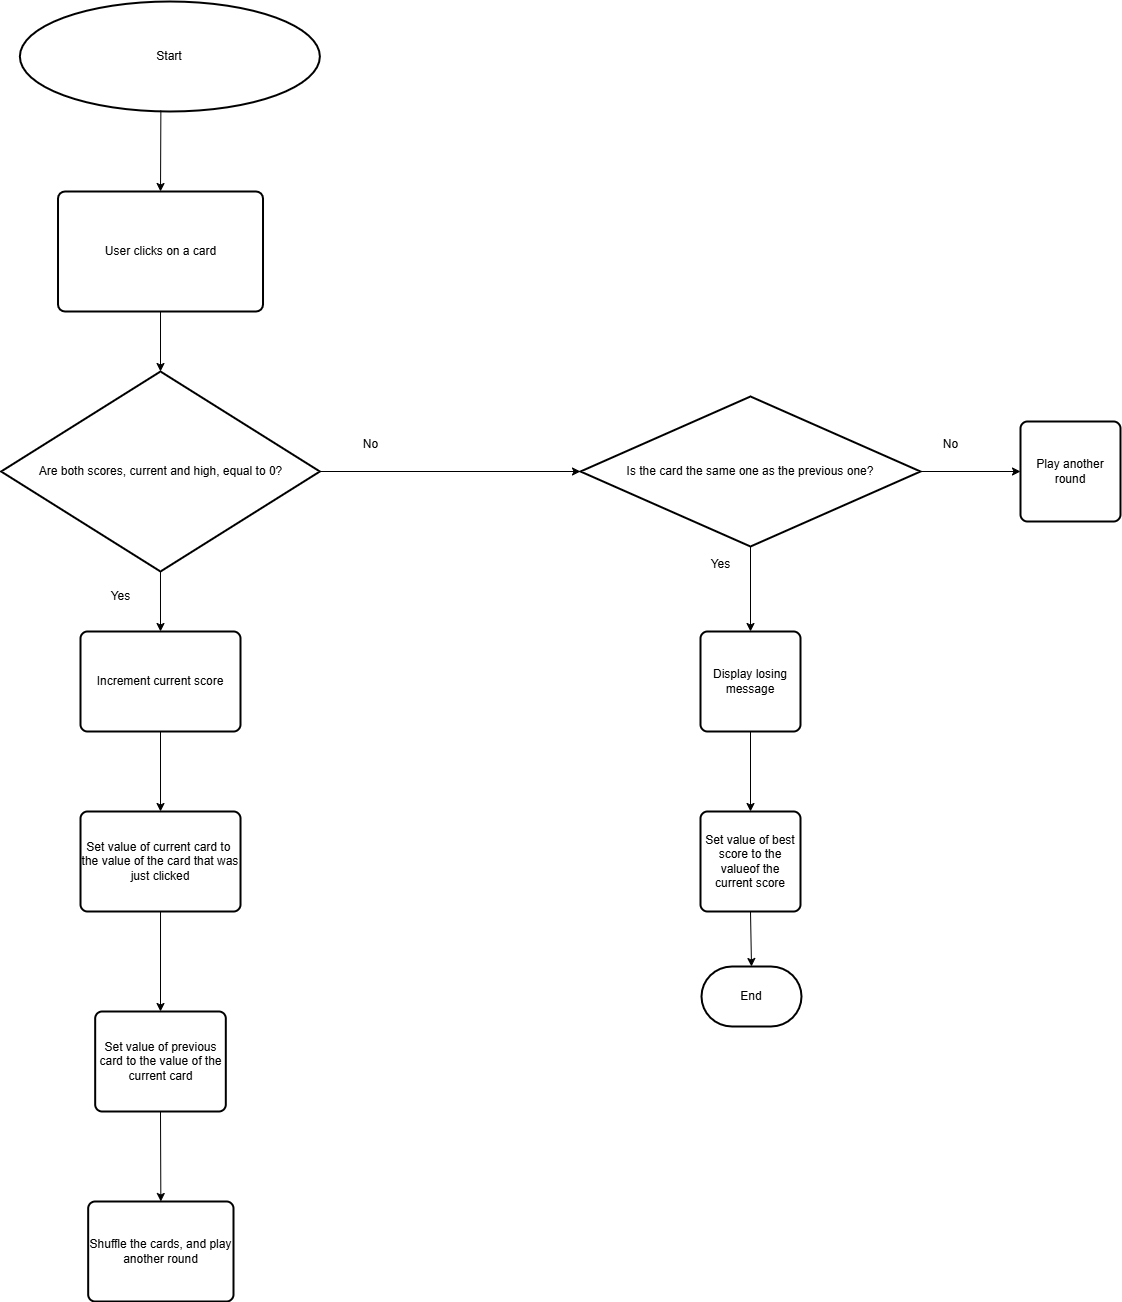

The diagram above was exported from draw.io. Its source (the exported page's mxGraphModel, read from the mxfile embedded in the PNG):
<mxGraphModel dx="1726" dy="1139" grid="1" gridSize="10" guides="1" tooltips="1" connect="1" arrows="1" fold="1" page="1" pageScale="1" pageWidth="1400" pageHeight="850" math="0" shadow="0">
  <root>
    <mxCell id="0" />
    <mxCell id="1" parent="0" />
    <mxCell id="2" value="Start" style="strokeWidth=2;html=1;shape=mxgraph.flowchart.start_1;whiteSpace=wrap;" vertex="1" parent="1">
      <mxGeometry x="269.37" y="10" width="300" height="110" as="geometry" />
    </mxCell>
    <mxCell id="8" value="&lt;span style=&quot;font-weight: normal;&quot;&gt;User clicks on a card&lt;/span&gt;" style="rounded=1;whiteSpace=wrap;html=1;absoluteArcSize=1;arcSize=14;strokeWidth=2;fontStyle=1" vertex="1" parent="1">
      <mxGeometry x="307.51" y="200" width="205" height="120" as="geometry" />
    </mxCell>
    <mxCell id="9" value="Are both scores, current and high, equal to 0?" style="strokeWidth=2;html=1;shape=mxgraph.flowchart.decision;whiteSpace=wrap;" vertex="1" parent="1">
      <mxGeometry x="250.62" y="380" width="318.75" height="200" as="geometry" />
    </mxCell>
    <mxCell id="10" value="" style="endArrow=classic;html=1;exitX=0.5;exitY=1;exitDx=0;exitDy=0;entryX=0.5;entryY=0;entryDx=0;entryDy=0;entryPerimeter=0;" edge="1" parent="1" source="8" target="9">
      <mxGeometry width="50" height="50" relative="1" as="geometry">
        <mxPoint x="410" y="640" as="sourcePoint" />
        <mxPoint x="460" y="590" as="targetPoint" />
      </mxGeometry>
    </mxCell>
    <mxCell id="11" value="" style="endArrow=classic;html=1;exitX=0.5;exitY=1;exitDx=0;exitDy=0;exitPerimeter=0;entryX=0.5;entryY=0;entryDx=0;entryDy=0;" edge="1" parent="1" source="9" target="13">
      <mxGeometry width="50" height="50" relative="1" as="geometry">
        <mxPoint x="410" y="680" as="sourcePoint" />
        <mxPoint x="410" y="640" as="targetPoint" />
      </mxGeometry>
    </mxCell>
    <mxCell id="12" value="Yes" style="text;html=1;align=center;verticalAlign=middle;resizable=0;points=[];autosize=1;strokeColor=none;fillColor=none;" vertex="1" parent="1">
      <mxGeometry x="350" y="590" width="40" height="30" as="geometry" />
    </mxCell>
    <mxCell id="13" value="Increment current score" style="rounded=1;whiteSpace=wrap;html=1;absoluteArcSize=1;arcSize=14;strokeWidth=2;" vertex="1" parent="1">
      <mxGeometry x="330" y="640" width="160" height="100" as="geometry" />
    </mxCell>
    <mxCell id="18" value="" style="endArrow=classic;html=1;exitX=0.47;exitY=0.991;exitDx=0;exitDy=0;exitPerimeter=0;entryX=0.5;entryY=0;entryDx=0;entryDy=0;entryPerimeter=0;" edge="1" parent="1" source="2" target="8">
      <mxGeometry width="50" height="50" relative="1" as="geometry">
        <mxPoint x="350" y="200" as="sourcePoint" />
        <mxPoint x="400" y="150" as="targetPoint" />
      </mxGeometry>
    </mxCell>
    <mxCell id="19" value="" style="endArrow=classic;html=1;exitX=1;exitY=0.5;exitDx=0;exitDy=0;exitPerimeter=0;entryX=0;entryY=0.5;entryDx=0;entryDy=0;entryPerimeter=0;" edge="1" parent="1" source="9" target="27">
      <mxGeometry width="50" height="50" relative="1" as="geometry">
        <mxPoint x="670" y="490" as="sourcePoint" />
        <mxPoint x="760" y="480" as="targetPoint" />
      </mxGeometry>
    </mxCell>
    <mxCell id="20" value="No" style="text;html=1;align=center;verticalAlign=middle;resizable=0;points=[];autosize=1;strokeColor=none;fillColor=none;" vertex="1" parent="1">
      <mxGeometry x="600" y="438" width="40" height="30" as="geometry" />
    </mxCell>
    <mxCell id="24" value="" style="endArrow=classic;html=1;exitX=0.5;exitY=1;exitDx=0;exitDy=0;entryX=0.5;entryY=0;entryDx=0;entryDy=0;" edge="1" parent="1" source="13" target="26">
      <mxGeometry width="50" height="50" relative="1" as="geometry">
        <mxPoint x="390" y="830" as="sourcePoint" />
        <mxPoint x="410" y="790" as="targetPoint" />
      </mxGeometry>
    </mxCell>
    <mxCell id="26" value="Set value of current card to&amp;nbsp; the value of the card that was just clicked" style="rounded=1;whiteSpace=wrap;html=1;absoluteArcSize=1;arcSize=14;strokeWidth=2;" vertex="1" parent="1">
      <mxGeometry x="330.01" y="820" width="160.01" height="100" as="geometry" />
    </mxCell>
    <mxCell id="27" value="Is the card the same one as the previous one?" style="strokeWidth=2;html=1;shape=mxgraph.flowchart.decision;whiteSpace=wrap;" vertex="1" parent="1">
      <mxGeometry x="830" y="405" width="340" height="150" as="geometry" />
    </mxCell>
    <mxCell id="29" value="" style="endArrow=classic;html=1;exitX=0.5;exitY=1;exitDx=0;exitDy=0;entryX=0.5;entryY=0;entryDx=0;entryDy=0;" edge="1" parent="1" source="26" target="34">
      <mxGeometry width="50" height="50" relative="1" as="geometry">
        <mxPoint x="440" y="1020" as="sourcePoint" />
        <mxPoint x="410" y="990" as="targetPoint" />
      </mxGeometry>
    </mxCell>
    <mxCell id="30" value="" style="endArrow=classic;html=1;exitX=1;exitY=0.5;exitDx=0;exitDy=0;exitPerimeter=0;entryX=0;entryY=0.5;entryDx=0;entryDy=0;" edge="1" parent="1" source="27" target="32">
      <mxGeometry width="50" height="50" relative="1" as="geometry">
        <mxPoint x="1340" y="660" as="sourcePoint" />
        <mxPoint x="1410" y="655" as="targetPoint" />
      </mxGeometry>
    </mxCell>
    <mxCell id="31" value="No" style="text;html=1;align=center;verticalAlign=middle;resizable=0;points=[];autosize=1;strokeColor=none;fillColor=none;" vertex="1" parent="1">
      <mxGeometry x="1180" y="438" width="40" height="30" as="geometry" />
    </mxCell>
    <mxCell id="32" value="Play another round" style="rounded=1;whiteSpace=wrap;html=1;absoluteArcSize=1;arcSize=14;strokeWidth=2;" vertex="1" parent="1">
      <mxGeometry x="1270" y="430" width="100" height="100" as="geometry" />
    </mxCell>
    <mxCell id="34" value="Set value of previous card to the value of the current card" style="rounded=1;whiteSpace=wrap;html=1;absoluteArcSize=1;arcSize=14;strokeWidth=2;" vertex="1" parent="1">
      <mxGeometry x="344.68" y="1020" width="130.63" height="100" as="geometry" />
    </mxCell>
    <mxCell id="35" value="" style="endArrow=classic;html=1;exitX=0.5;exitY=1;exitDx=0;exitDy=0;exitPerimeter=0;" edge="1" parent="1" source="27" target="36">
      <mxGeometry width="50" height="50" relative="1" as="geometry">
        <mxPoint x="1150" y="820" as="sourcePoint" />
        <mxPoint x="1130" y="790" as="targetPoint" />
      </mxGeometry>
    </mxCell>
    <mxCell id="36" value="Display losing message" style="rounded=1;whiteSpace=wrap;html=1;absoluteArcSize=1;arcSize=14;strokeWidth=2;" vertex="1" parent="1">
      <mxGeometry x="950" y="640" width="100" height="100" as="geometry" />
    </mxCell>
    <mxCell id="39" value="Set value of best score to the valueof the current score" style="rounded=1;whiteSpace=wrap;html=1;absoluteArcSize=1;arcSize=14;strokeWidth=2;" vertex="1" parent="1">
      <mxGeometry x="950" y="820" width="100" height="100" as="geometry" />
    </mxCell>
    <mxCell id="40" value="" style="endArrow=classic;html=1;exitX=0.5;exitY=1;exitDx=0;exitDy=0;entryX=0.5;entryY=0;entryDx=0;entryDy=0;" edge="1" parent="1" source="36" target="39">
      <mxGeometry width="50" height="50" relative="1" as="geometry">
        <mxPoint x="1140" y="910" as="sourcePoint" />
        <mxPoint x="1190" y="860" as="targetPoint" />
      </mxGeometry>
    </mxCell>
    <mxCell id="43" value="" style="endArrow=classic;html=1;exitX=0.5;exitY=1;exitDx=0;exitDy=0;entryX=0.5;entryY=0;entryDx=0;entryDy=0;" edge="1" parent="1" source="34" target="44">
      <mxGeometry width="50" height="50" relative="1" as="geometry">
        <mxPoint x="430" y="1210" as="sourcePoint" />
        <mxPoint x="400" y="1200" as="targetPoint" />
      </mxGeometry>
    </mxCell>
    <mxCell id="44" value="Shuffle the cards, and play another round" style="rounded=1;whiteSpace=wrap;html=1;absoluteArcSize=1;arcSize=14;strokeWidth=2;" vertex="1" parent="1">
      <mxGeometry x="337.68" y="1210" width="145.32" height="100" as="geometry" />
    </mxCell>
    <mxCell id="46" value="End" style="strokeWidth=2;html=1;shape=mxgraph.flowchart.terminator;whiteSpace=wrap;" vertex="1" parent="1">
      <mxGeometry x="951" y="975" width="100" height="60" as="geometry" />
    </mxCell>
    <mxCell id="47" value="" style="endArrow=classic;html=1;exitX=0.5;exitY=1;exitDx=0;exitDy=0;entryX=0.5;entryY=0;entryDx=0;entryDy=0;entryPerimeter=0;" edge="1" parent="1" source="39" target="46">
      <mxGeometry width="50" height="50" relative="1" as="geometry">
        <mxPoint x="950" y="970" as="sourcePoint" />
        <mxPoint x="1000" y="920" as="targetPoint" />
      </mxGeometry>
    </mxCell>
    <mxCell id="48" value="Yes" style="text;html=1;align=center;verticalAlign=middle;resizable=0;points=[];autosize=1;strokeColor=none;fillColor=none;" vertex="1" parent="1">
      <mxGeometry x="950" y="558" width="40" height="30" as="geometry" />
    </mxCell>
  </root>
</mxGraphModel>